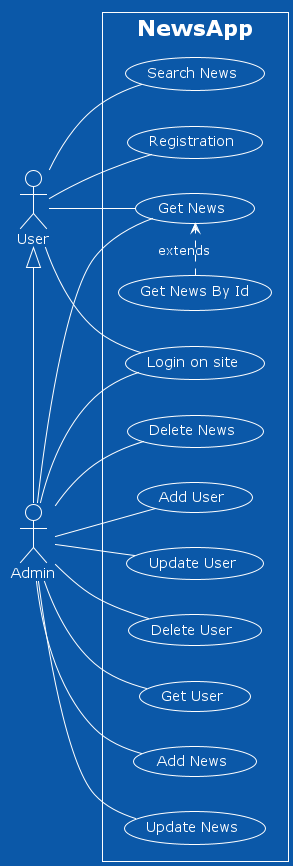

The diagram above was rendered by PlantUML. Its source (embedded in the PNG):
@startuml
!theme amiga
left to right direction
skinparam packageStyle rect


actor Admin as A
actor  User as U


rectangle NewsApp { 

 usecase "Login on site" as login 
 usecase "Registration" as regi 
 usecase "Get News" as get 
 usecase "Add News" as add
 usecase "Update News" as update
 usecase "Search News" as search
 usecase "Delete News" as delete
 usecase "Add User" as addU
 usecase "Update User" as updateU
 usecase "Delete User" as deletU
 usecase "Get User" as getU
 usecase "Get News By Id" as getNewsId

 A--login
 U--login
 U--regi
 U--get
 A--get
 A--update
 U--search
 A--delete
 A--addU
 A--updateU
 A--deletU
 A--getU
 A--add
  getNewsId.> get: extends

 U <|- A
}

@enduml